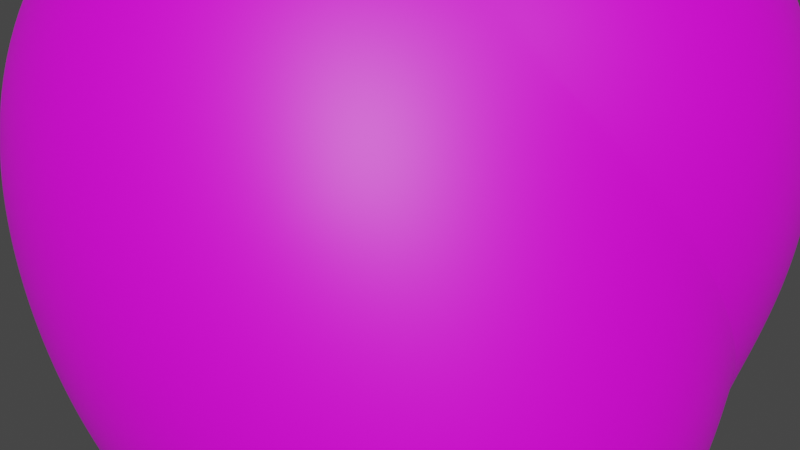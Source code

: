 # Source: rock.blend  (saved by Blender 3.0.42; exported with 4.5.12 LTS)
import bpy
from mathutils import Matrix  # noqa: F401  (used for matrix-valued properties, if any)

bpy.ops.wm.read_factory_settings(use_empty=True)
scene = bpy.context.scene
scene.name = 'Scene'

# ---- collections
col_collection = bpy.data.collections.new('Collection'); scene.collection.children.link(col_collection)

# ---- images (referenced by path relative to the original .blend; pixels are not part of the script)
import os
ASSET_DIR = os.environ.get("B2B_ASSET_DIR", "")  # directory of the original .blend (textures are referenced by path, not embedded)
HERE = os.path.dirname(os.path.abspath(__file__))  # packed textures are extracted next to this script under _unpacked/

def load_image(name, relpath, width, height, colorspace="sRGB"):
    """Load a texture the original file referenced (path relative to the .blend, or extracted next to this script)."""
    p = next((c for c in (os.path.join(HERE, relpath), os.path.join(ASSET_DIR, relpath)) if relpath and os.path.exists(c)), "")
    if p:
        img = bpy.data.images.load(p, check_existing=True)
        img.name = name
    else:  # same state as the original file: an image datablock whose file is absent (Cycles renders it pink)
        img = bpy.data.images.new(name, width, height)
        img.source = "FILE"
        img.filepath = "//" + (relpath or name)
    img.colorspace_settings.name = colorspace
    return img
img_stone_png = load_image('stone.png', 'stone.png', 1024, 1024, 'sRGB')

# ---- materials (node trees are filled in below, after node groups)
mat_rock = bpy.data.materials.new('rock')
mat_rock.use_transparent_shadow = False

# ---- node groups
ng_auto_smooth = bpy.data.node_groups.new('Auto Smooth', 'GeometryNodeTree')
_s = ng_auto_smooth.interface.new_socket(name='Geometry', in_out='OUTPUT', socket_type='NodeSocketGeometry')
_s = ng_auto_smooth.interface.new_socket(name='Geometry', in_out='INPUT', socket_type='NodeSocketGeometry')
_s = ng_auto_smooth.interface.new_socket(name='Angle', in_out='INPUT', socket_type='NodeSocketFloat')
_s.subtype = 'ANGLE'
_s.min_value = 0.0
_s.max_value = 3.142
ng_auto_smooth.is_modifier = True
_N = ng_auto_smooth.nodes; _L = ng_auto_smooth.links
n0 = _N.new('NodeGroupOutput'); n0.name = 'Group Output'; n0.location = (480, -100)
n1 = _N.new('NodeGroupInput'); n1.name = 'Group Input'; n1.location = (-420, -300)
n2 = _N.new('NodeGroupInput'); n2.name = 'Group Input.001'; n2.location = (-60, -100)
n3 = _N.new('GeometryNodeSetShadeSmooth'); n3.name = 'Set Shade Smooth'; n3.location = (120, -100)
n3.domain = 'EDGE'
n4 = _N.new('GeometryNodeSetShadeSmooth'); n4.name = 'Set Shade Smooth.001'; n4.location = (300, -100)
n5 = _N.new('GeometryNodeInputMeshEdgeAngle'); n5.name = 'Edge Angle'; n5.location = (-420, -220)
n6 = _N.new('GeometryNodeInputEdgeSmooth'); n6.name = 'Is Edge Smooth'; n6.location = (-60, -160)
n7 = _N.new('GeometryNodeInputShadeSmooth'); n7.name = 'Is Face Smooth'; n7.location = (-240, -340)
n8 = _N.new('FunctionNodeBooleanMath'); n8.name = 'Boolean Math'; n8.location = (-60, -220)
n9 = _N.new('FunctionNodeCompare'); n9.name = 'Compare'; n9.location = (-240, -180)
n9.operation = 'LESS_EQUAL'
_L.new(n5.outputs[0], n9.inputs[0])
_L.new(n4.outputs[0], n0.inputs[0])
_L.new(n1.outputs[1], n9.inputs[1])
_L.new(n9.outputs[0], n8.inputs[0])
_L.new(n7.outputs[0], n8.inputs[1])
_L.new(n2.outputs[0], n3.inputs[0])
_L.new(n6.outputs[0], n3.inputs[1])
_L.new(n3.outputs[0], n4.inputs[0])
_L.new(n8.outputs[0], n3.inputs[2])
n0.is_active_output = True

# ---- material node trees
mat_rock.use_nodes = True; mat_rock.node_tree.nodes.clear()
_N = mat_rock.node_tree.nodes; _L = mat_rock.node_tree.links
n0 = _N.new('ShaderNodeBsdfPrincipled'); n0.name = 'Principled BSDF'; n0.location = (10, 300)
n0.distribution = 'GGX'
n0.subsurface_method = 'RANDOM_WALK_SKIN'
n0.inputs[3].default_value = 1.45
n0.inputs[27].default_value = (0.0, 0.0, 0.0, 1.0)
n0.inputs[28].default_value = 1.0
n1 = _N.new('ShaderNodeOutputMaterial'); n1.name = 'Material Output'; n1.location = (300, 300)
n2 = _N.new('ShaderNodeTexImage'); n2.name = 'Image Texture'; n2.location = (-280, 280)
n2.image = img_stone_png
_L.new(n0.outputs[0], n1.inputs[0])
_L.new(n2.outputs[0], n0.inputs[0])
n1.is_active_output = True

# ---- world
world_world = bpy.data.worlds.new('World'); scene.world = world_world
world_world.use_nodes = True; world_world.node_tree.nodes.clear()
_N = world_world.node_tree.nodes; _L = world_world.node_tree.links
n0 = _N.new('ShaderNodeOutputWorld'); n0.name = 'World Output'; n0.location = (300, 300)
n1 = _N.new('ShaderNodeBackground'); n1.name = 'Background'; n1.location = (10, 300)
n1.inputs[0].default_value = (0.05088, 0.05088, 0.05088, 1.0)
_L.new(n1.outputs[0], n0.inputs[0])
n0.is_active_output = True
world_world.color = (0.05088, 0.05088, 0.05088)
world_world.use_sun_shadow = False
world_world.sun_shadow_jitter_overblur = 0.0

# ---- meshes
me_rock = bpy.data.meshes.new('rock')
me_rock.from_pydata([(-0.25, 0.0, -0.5), (0.5, -0.5, -0.5), (0.25, 0.0, -0.5), (-0.5, 0.5, -0.5), (-0.5, -0.5, 0.5), (0.25, 0.0, 0.5), (0.5, 0.5, 0.5), (-0.25, 0.0, 0.5)], [], [(0, 2, 1), (0, 3, 2), (0, 7, 3), (0, 4, 7), (1, 5, 4), (0, 1, 4), (5, 1, 2), (5, 2, 6), (3, 6, 2), (3, 7, 6), (5, 7, 4), (5, 6, 7)])
me_rock.polygons.foreach_set('use_smooth', [True] * 12)
_uv = me_rock.uv_layers.new(name='UVMap')
_uv.uv.foreach_set('vector', [1.074, 0.5, 0.9262, 0.5, 0.875, 0.25, 1.074, 0.5, 1.125, 0.75, 0.9262, 0.5, 0.07379, 0.5, 0.4262, 0.5, 0.125, 0.75, 0.07379, 0.5, 0.375, 0.25, 0.4262, 0.5, 0.875, 0.25, 0.5738, 0.5, 0.375, 0.25, 1.074, 0.5, 0.875, 0.25, 0.375, 0.25, 0.5738, 0.5, 0.875, 0.25, 0.9262, 0.5, 0.5738, 0.5, 0.9262, 0.5, 0.625, 0.75, 1.125, 0.75, 0.625, 0.75, 0.9262, 0.5, 0.125, 0.75, 0.4262, 0.5, 0.625, 0.75, 0.5738, 0.5, 0.4262, 0.5, 0.375, 0.25, 0.5738, 0.5, 0.625, 0.75, 0.4262, 0.5])
me_rock.materials.append(mat_rock)
me_rock.use_remesh_fix_poles = True
me_rock.use_remesh_preserve_attributes = False
me_rock.update()

# ---- objects
ob_rock = bpy.data.objects.new('rock', me_rock)

# ---- transforms, parenting, visibility, modifiers, constraints
ob_rock.location = (0.0, 0.0, 0.0)
_m = ob_rock.modifiers.new('Subsurf', 'SUBSURF')
_m.levels = 2
_m.render_levels = 3
_m = ob_rock.modifiers.new('Subsurf.001', 'SUBSURF')
_m.render_levels = 3
_m = ob_rock.modifiers.new('Displace', 'DISPLACE')
_m.mid_level = 0.0
_m.strength = 0.007111
_m = ob_rock.modifiers.new('Displace.001', 'DISPLACE')
_m.mid_level = 0.0
_m.strength = 0.619
_m = ob_rock.modifiers.new('Displace.002', 'DISPLACE')
_m.strength = 0.05489
_m = ob_rock.modifiers.new('Displace.003', 'DISPLACE')
_m.strength = 0.0372
_m = ob_rock.modifiers.new('Auto Smooth', 'NODES')
_m.node_group = ng_auto_smooth
_gi = [s.identifier for s in ng_auto_smooth.interface.items_tree if s.item_type == 'SOCKET' and s.in_out == 'INPUT']
_m[_gi[1]] = 0.5236  # Angle

# ---- collection membership
col_collection.objects.link(ob_rock)

# ---- scene / render settings (as saved in the file)
scene.frame_start = 1; scene.frame_end = 250; scene.frame_set(1)
scene.render.engine = 'BLENDER_EEVEE_NEXT'
scene.cycles.sampling_pattern = 'TABULATED_SOBOL'
scene.cycles.use_light_tree = False
scene.view_settings.view_transform = 'Filmic'
bpy.context.view_layer.update()

# ---- added for rendering (the .blend has no active camera and no usable light): camera, sun
cam_auto = bpy.data.cameras.new('AutoCamera')
cam_auto.lens = 50.0
cam_auto.sensor_width = 36.0
cam_auto.clip_end = 1000.0
ob_auto_camera = bpy.data.objects.new('AutoCamera', cam_auto)
scene.collection.objects.link(ob_auto_camera)
ob_auto_camera.location = (1.74452, -2.139, 1.3798)
ob_auto_camera.rotation_euler = (1.09748, -7.21219e-08, 0.694738)
scene.camera = ob_auto_camera
light_auto_sun = bpy.data.lights.new('AutoSun', 'SUN')
light_auto_sun.energy = 3.0
light_auto_sun.angle = 0.0523599
ob_auto_sun = bpy.data.objects.new('AutoSun', light_auto_sun)
scene.collection.objects.link(ob_auto_sun)
ob_auto_sun.rotation_euler = (0.872665, 0.174533, 0.523599)
bpy.context.view_layer.update()
